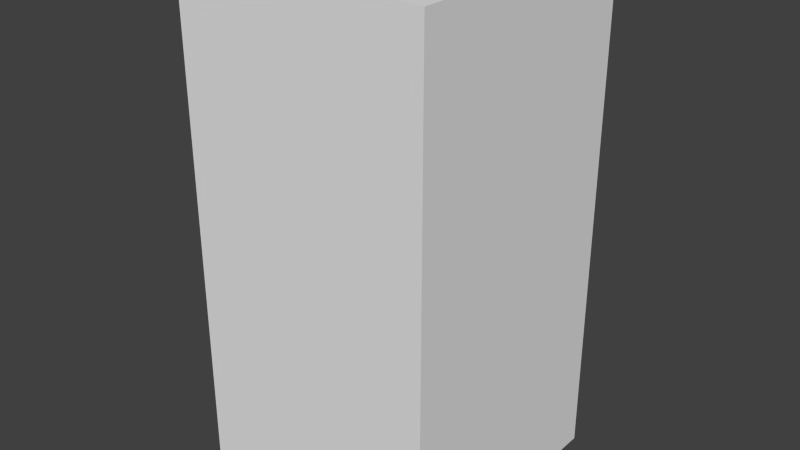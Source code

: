 # Source: yellowNoEight.blend  (saved by Blender 2.68.0; exported with 4.5.12 LTS)
import bpy
from mathutils import Matrix  # noqa: F401  (used for matrix-valued properties, if any)

bpy.ops.wm.read_factory_settings(use_empty=True)
scene = bpy.context.scene
scene.name = 'Scene'

# ---- collections
col_collection_1 = bpy.data.collections.new('Collection 1'); scene.collection.children.link(col_collection_1)

# ---- world
world_world = bpy.data.worlds.new('World'); scene.world = world_world
world_world.color = (0.05088, 0.05088, 0.05088)
world_world.use_sun_shadow = False
world_world.sun_shadow_jitter_overblur = 0.0
world_world.cycles.sampling_method = 'MANUAL'
world_world.cycles.sample_map_resolution = 256

# ---- meshes
me_yellownoeight = bpy.data.meshes.new('yellowNoEight')
me_yellownoeight.from_pydata([(-0.5, -0.5, -1.0), (-0.5, 0.5, -1.0), (0.5, 0.5, -1.0), (0.5, -0.5, -1.0), (-0.5, -0.5, 1.0), (-0.5, 0.5, 1.0), (0.5, 0.5, 1.0), (0.5, -0.5, 1.0)], [], [(4, 5, 1, 0), (5, 6, 2, 1), (6, 7, 3, 2), (7, 4, 0, 3), (0, 1, 2, 3), (7, 6, 5, 4)])
me_yellownoeight.use_remesh_preserve_volume = False
me_yellownoeight.use_remesh_preserve_attributes = False
me_yellownoeight.use_mirror_vertex_groups = False
me_yellownoeight.update()

# ---- objects
ob_yellownoeight = bpy.data.objects.new('yellowNoEight', me_yellownoeight)

# ---- transforms, parenting, visibility, modifiers, constraints
ob_yellownoeight.location = (0.0, 0.0, 0.0)
ob_yellownoeight.lineart.crease_threshold = 0.0

# ---- collection membership
col_collection_1.objects.link(ob_yellownoeight)

# ---- scene / render settings (as saved in the file)
scene.frame_start = 1; scene.frame_end = 250; scene.frame_set(1)
scene.render.engine = 'BLENDER_EEVEE_NEXT'
scene.render.image_settings.color_mode = 'RGB'
scene.render.image_settings.compression = 90
scene.render.resolution_percentage = 50
scene.render.dither_intensity = 0.0
scene.cycles.use_denoising = False
scene.cycles.samples = 10
scene.cycles.sampling_pattern = 'TABULATED_SOBOL'
scene.cycles.light_sampling_threshold = 0.0
scene.cycles.use_adaptive_sampling = False
scene.cycles.use_light_tree = False
scene.cycles.blur_glossy = 0.0
scene.cycles.volume_bounces = 1
scene.cycles.pixel_filter_type = 'GAUSSIAN'
scene.cycles.sample_clamp_indirect = 0.0
scene.view_settings.view_transform = 'Standard'
bpy.context.view_layer.update()

# ---- added for rendering (the .blend has no active camera and no usable light): camera, sun
cam_auto = bpy.data.cameras.new('AutoCamera')
cam_auto.lens = 50.0
cam_auto.sensor_width = 36.0
cam_auto.clip_end = 1000.0
ob_auto_camera = bpy.data.objects.new('AutoCamera', cam_auto)
scene.collection.objects.link(ob_auto_camera)
ob_auto_camera.location = (2.26633, -2.71959, 1.81306)
ob_auto_camera.rotation_euler = (1.09748, -7.21219e-08, 0.694738)
scene.camera = ob_auto_camera
light_auto_sun = bpy.data.lights.new('AutoSun', 'SUN')
light_auto_sun.energy = 3.0
light_auto_sun.angle = 0.0523599
ob_auto_sun = bpy.data.objects.new('AutoSun', light_auto_sun)
scene.collection.objects.link(ob_auto_sun)
ob_auto_sun.rotation_euler = (0.872665, 0.174533, 0.523599)
bpy.context.view_layer.update()
